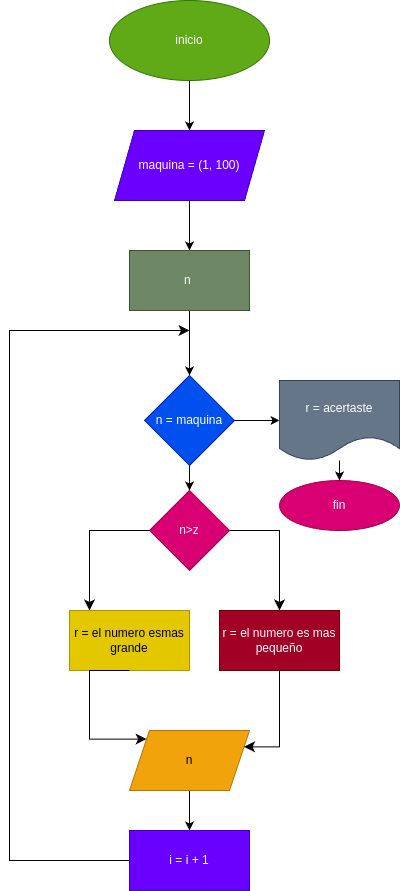

The diagram above was exported from draw.io. Its source (the exported page's mxGraphModel, read from the mxfile embedded in the PNG):
<mxGraphModel dx="576" dy="461" grid="1" gridSize="10" guides="1" tooltips="1" connect="1" arrows="1" fold="1" page="1" pageScale="1" pageWidth="690" pageHeight="980" math="0" shadow="0">
  <root>
    <mxCell id="0" />
    <mxCell id="1" parent="0" />
    <mxCell id="4" value="" style="edgeStyle=none;html=1;" edge="1" parent="1" source="2" target="3">
      <mxGeometry relative="1" as="geometry" />
    </mxCell>
    <mxCell id="2" value="inicio" style="ellipse;whiteSpace=wrap;html=1;fillColor=#60a917;fontColor=#ffffff;strokeColor=#2D7600;" vertex="1" parent="1">
      <mxGeometry x="160" y="30" width="160" height="80" as="geometry" />
    </mxCell>
    <mxCell id="6" value="" style="edgeStyle=none;html=1;" edge="1" parent="1" source="3" target="5">
      <mxGeometry relative="1" as="geometry" />
    </mxCell>
    <mxCell id="3" value="maquina = (1, 100)" style="shape=parallelogram;perimeter=parallelogramPerimeter;whiteSpace=wrap;html=1;fixedSize=1;fillColor=#6a00ff;fontColor=#ffffff;strokeColor=#3700CC;" vertex="1" parent="1">
      <mxGeometry x="165" y="160" width="150" height="70" as="geometry" />
    </mxCell>
    <mxCell id="8" value="" style="edgeStyle=none;html=1;" edge="1" parent="1" source="5" target="7">
      <mxGeometry relative="1" as="geometry" />
    </mxCell>
    <mxCell id="5" value="n&amp;nbsp;" style="whiteSpace=wrap;html=1;fillColor=#6d8764;fontColor=#ffffff;strokeColor=#3A5431;" vertex="1" parent="1">
      <mxGeometry x="180" y="280" width="120" height="60" as="geometry" />
    </mxCell>
    <mxCell id="10" value="" style="edgeStyle=none;html=1;" edge="1" parent="1" source="7">
      <mxGeometry relative="1" as="geometry">
        <mxPoint x="240" y="520" as="targetPoint" />
      </mxGeometry>
    </mxCell>
    <mxCell id="13" value="" style="edgeStyle=none;html=1;" edge="1" parent="1" source="7" target="12">
      <mxGeometry relative="1" as="geometry" />
    </mxCell>
    <mxCell id="7" value="n = maquina" style="rhombus;whiteSpace=wrap;html=1;fillColor=#0050ef;fontColor=#ffffff;strokeColor=#001DBC;" vertex="1" parent="1">
      <mxGeometry x="195" y="405" width="90" height="90" as="geometry" />
    </mxCell>
    <mxCell id="29" value="" style="edgeStyle=none;html=1;" edge="1" parent="1" source="12" target="28">
      <mxGeometry relative="1" as="geometry" />
    </mxCell>
    <mxCell id="12" value="r = acertaste" style="shape=document;whiteSpace=wrap;html=1;boundedLbl=1;fillColor=#647687;fontColor=#ffffff;strokeColor=#314354;" vertex="1" parent="1">
      <mxGeometry x="330" y="410" width="120" height="80" as="geometry" />
    </mxCell>
    <mxCell id="14" value="r = el numero es mas pequeño" style="whiteSpace=wrap;html=1;fillColor=#a20025;fontColor=#ffffff;strokeColor=#6F0000;" vertex="1" parent="1">
      <mxGeometry x="270" y="640" width="120" height="60" as="geometry" />
    </mxCell>
    <mxCell id="15" value="" style="edgeStyle=segmentEdgeStyle;endArrow=classic;html=1;curved=0;rounded=0;endSize=8;startSize=8;sourcePerimeterSpacing=0;targetPerimeterSpacing=0;exitX=1;exitY=0.5;exitDx=0;exitDy=0;" edge="1" parent="1" source="18" target="14">
      <mxGeometry width="100" relative="1" as="geometry">
        <mxPoint x="300" y="540" as="sourcePoint" />
        <mxPoint x="400" y="580" as="targetPoint" />
        <Array as="points">
          <mxPoint x="330" y="560" />
        </Array>
      </mxGeometry>
    </mxCell>
    <mxCell id="18" value="n&amp;gt;z" style="rhombus;whiteSpace=wrap;html=1;fillColor=#d80073;fontColor=#ffffff;strokeColor=#A50040;" vertex="1" parent="1">
      <mxGeometry x="200" y="520" width="80" height="80" as="geometry" />
    </mxCell>
    <mxCell id="19" value="r = el numero esmas grande" style="whiteSpace=wrap;html=1;fillColor=#e3c800;fontColor=#000000;strokeColor=#B09500;" vertex="1" parent="1">
      <mxGeometry x="120" y="640" width="120" height="60" as="geometry" />
    </mxCell>
    <mxCell id="21" value="" style="edgeStyle=segmentEdgeStyle;endArrow=classic;html=1;curved=0;rounded=0;endSize=8;startSize=8;sourcePerimeterSpacing=0;targetPerimeterSpacing=0;exitX=0;exitY=0.5;exitDx=0;exitDy=0;" edge="1" parent="1" source="18" target="19">
      <mxGeometry width="100" relative="1" as="geometry">
        <mxPoint x="90" y="510" as="sourcePoint" />
        <mxPoint x="190" y="550" as="targetPoint" />
        <Array as="points">
          <mxPoint x="140" y="560" />
        </Array>
      </mxGeometry>
    </mxCell>
    <mxCell id="22" value="" style="edgeStyle=segmentEdgeStyle;endArrow=classic;html=1;curved=0;rounded=0;endSize=8;startSize=8;sourcePerimeterSpacing=0;targetPerimeterSpacing=0;exitX=0;exitY=0.5;exitDx=0;exitDy=0;" edge="1" parent="1" source="24">
      <mxGeometry width="100" relative="1" as="geometry">
        <mxPoint x="160" y="800" as="sourcePoint" />
        <mxPoint x="240" y="360" as="targetPoint" />
        <Array as="points">
          <mxPoint x="60" y="890" />
          <mxPoint x="60" y="360" />
        </Array>
      </mxGeometry>
    </mxCell>
    <mxCell id="27" value="" style="edgeStyle=none;html=1;" edge="1" parent="1" source="23" target="24">
      <mxGeometry relative="1" as="geometry" />
    </mxCell>
    <mxCell id="23" value="n" style="shape=parallelogram;perimeter=parallelogramPerimeter;whiteSpace=wrap;html=1;fixedSize=1;fillColor=#f0a30a;fontColor=#000000;strokeColor=#BD7000;" vertex="1" parent="1">
      <mxGeometry x="180" y="760" width="120" height="60" as="geometry" />
    </mxCell>
    <mxCell id="24" value="i = i + 1" style="whiteSpace=wrap;html=1;fillColor=#6a00ff;fontColor=#ffffff;strokeColor=#3700CC;" vertex="1" parent="1">
      <mxGeometry x="180" y="860" width="120" height="60" as="geometry" />
    </mxCell>
    <mxCell id="25" value="" style="edgeStyle=segmentEdgeStyle;endArrow=classic;html=1;curved=0;rounded=0;endSize=8;startSize=8;sourcePerimeterSpacing=0;targetPerimeterSpacing=0;entryX=0;entryY=0;entryDx=0;entryDy=0;exitX=0.5;exitY=1;exitDx=0;exitDy=0;" edge="1" parent="1" source="19" target="23">
      <mxGeometry width="100" relative="1" as="geometry">
        <mxPoint x="130" y="720" as="sourcePoint" />
        <mxPoint x="230" y="760" as="targetPoint" />
        <Array as="points">
          <mxPoint x="140" y="700" />
          <mxPoint x="140" y="769" />
        </Array>
      </mxGeometry>
    </mxCell>
    <mxCell id="26" value="" style="edgeStyle=segmentEdgeStyle;endArrow=classic;html=1;curved=0;rounded=0;endSize=8;startSize=8;sourcePerimeterSpacing=0;targetPerimeterSpacing=0;entryX=1;entryY=0.25;entryDx=0;entryDy=0;exitX=0.5;exitY=1;exitDx=0;exitDy=0;" edge="1" parent="1" source="14" target="23">
      <mxGeometry width="100" relative="1" as="geometry">
        <mxPoint x="270" y="730" as="sourcePoint" />
        <mxPoint x="370" y="770" as="targetPoint" />
        <Array as="points">
          <mxPoint x="330" y="776" />
        </Array>
      </mxGeometry>
    </mxCell>
    <mxCell id="28" value="fin" style="ellipse;whiteSpace=wrap;html=1;fillColor=#d80073;fontColor=#ffffff;strokeColor=#A50040;" vertex="1" parent="1">
      <mxGeometry x="330" y="510" width="120" height="50" as="geometry" />
    </mxCell>
  </root>
</mxGraphModel>